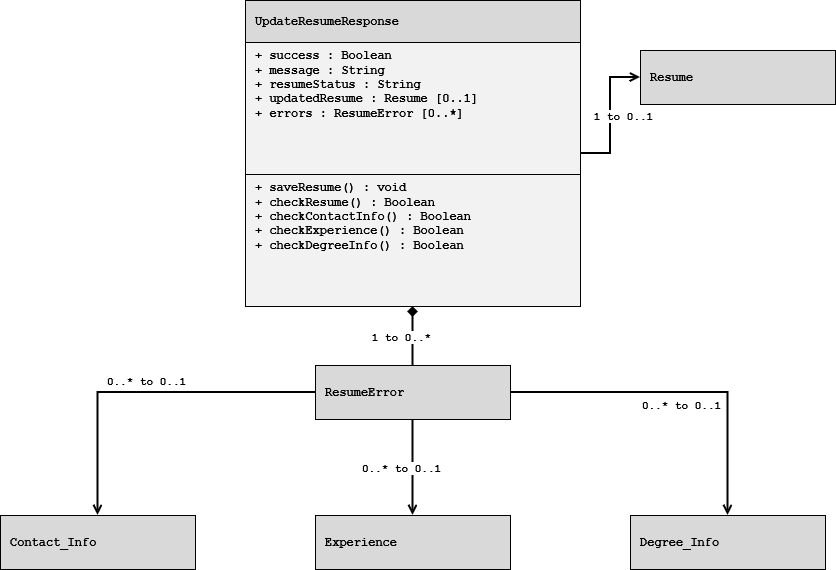

The diagram above was exported from draw.io. Its source (the exported page's mxGraphModel, read from the mxfile embedded in the PNG):
<mxGraphModel dx="1414" dy="759" grid="1" gridSize="10" guides="1" tooltips="1" connect="1" arrows="1" fold="1" page="1" pageScale="1" pageWidth="1000" pageHeight="850" math="0" shadow="0">
  <root>
    <mxCell id="0" />
    <mxCell id="1" parent="0" />
    <mxCell id="primary_title" parent="1" style="rounded=0;whiteSpace=wrap;html=1;fillColor=#D9D9D9;strokeColor=#000000;fontFamily=Courier New;fontSize=12;fontStyle=1;align=left;verticalAlign=middle;spacingLeft=8;" value=" UpdateResumeResponse" vertex="1">
      <mxGeometry height="42" width="335" x="325" y="95" as="geometry" />
    </mxCell>
    <mxCell id="primary_attrs" parent="1" style="rounded=0;whiteSpace=wrap;html=1;fillColor=#F2F2F2;strokeColor=#000000;fontFamily=Courier New;fontSize=12;fontStyle=1;align=left;verticalAlign=top;spacingLeft=8;" value="+ success : Boolean&lt;br&gt;+ message : String&lt;br&gt;+ resumeStatus : String&lt;br&gt;+ updatedResume : Resume [0..1]&lt;br&gt;+ errors : ResumeError [0..*]" vertex="1">
      <mxGeometry height="132" width="335" x="325" y="137" as="geometry" />
    </mxCell>
    <mxCell id="primary_methods" parent="1" style="rounded=0;whiteSpace=wrap;html=1;fillColor=#F2F2F2;strokeColor=#000000;fontFamily=Courier New;fontSize=12;fontStyle=1;align=left;verticalAlign=top;spacingLeft=8;" value="+ saveResume() : void&lt;br&gt;+ checkResume() : Boolean&lt;br&gt;+ checkContactInfo() : Boolean&lt;br&gt;+ checkExperience() : Boolean&lt;br&gt;+ checkDegreeInfo() : Boolean" vertex="1">
      <mxGeometry height="132" width="335" x="325" y="269" as="geometry" />
    </mxCell>
    <mxCell id="primary_anchor" parent="1" style="rounded=0;whiteSpace=wrap;html=1;fillColor=none;strokeColor=none;" vertex="1">
      <mxGeometry height="306" width="335" x="325" y="95" as="geometry" />
    </mxCell>
    <mxCell id="s0" parent="1" style="rounded=0;whiteSpace=wrap;html=1;fillColor=#D9D9D9;strokeColor=#000000;fontFamily=Courier New;fontSize=12;fontStyle=1;align=left;verticalAlign=middle;spacingLeft=8;" value=" Resume" vertex="1">
      <mxGeometry height="54" width="195" x="720" y="145" as="geometry" />
    </mxCell>
    <mxCell id="s1" parent="1" style="rounded=0;whiteSpace=wrap;html=1;fillColor=#D9D9D9;strokeColor=#000000;fontFamily=Courier New;fontSize=12;fontStyle=1;align=left;verticalAlign=middle;spacingLeft=8;" value=" ResumeError" vertex="1">
      <mxGeometry height="54" width="195" x="395" y="460" as="geometry" />
    </mxCell>
    <mxCell id="s2" parent="1" style="rounded=0;whiteSpace=wrap;html=1;fillColor=#D9D9D9;strokeColor=#000000;fontFamily=Courier New;fontSize=12;fontStyle=1;align=left;verticalAlign=middle;spacingLeft=8;" value=" Contact_Info" vertex="1">
      <mxGeometry height="54" width="195" x="80" y="610" as="geometry" />
    </mxCell>
    <mxCell id="s3" parent="1" style="rounded=0;whiteSpace=wrap;html=1;fillColor=#D9D9D9;strokeColor=#000000;fontFamily=Courier New;fontSize=12;fontStyle=1;align=left;verticalAlign=middle;spacingLeft=8;" value=" Experience" vertex="1">
      <mxGeometry height="54" width="195" x="395" y="610" as="geometry" />
    </mxCell>
    <mxCell id="s4" parent="1" style="rounded=0;whiteSpace=wrap;html=1;fillColor=#D9D9D9;strokeColor=#000000;fontFamily=Courier New;fontSize=12;fontStyle=1;align=left;verticalAlign=middle;spacingLeft=8;" value=" Degree_Info" vertex="1">
      <mxGeometry height="54" width="195" x="710" y="610" as="geometry" />
    </mxCell>
    <mxCell id="e0" edge="1" parent="1" source="primary_anchor" style="endArrow=open;endFill=0;html=1;rounded=0;strokeWidth=2;edgeStyle=orthogonalEdgeStyle;" target="s0">
      <mxGeometry relative="1" as="geometry" />
    </mxCell>
    <mxCell id="el0" connectable="0" parent="e0" style="edgeLabel;html=1;align=center;verticalAlign=middle;resizable=0;points=[];fontFamily=Courier New;fontSize=11;fontStyle=1;" value="1 to 0..1" vertex="1">
      <mxGeometry relative="1" y="-12" as="geometry">
        <mxPoint as="offset" />
      </mxGeometry>
    </mxCell>
    <mxCell id="e1" edge="1" parent="1" source="primary_anchor" style="startArrow=diamond;startFill=1;endArrow=none;html=1;rounded=0;strokeWidth=2;edgeStyle=orthogonalEdgeStyle;" target="s1">
      <mxGeometry relative="1" as="geometry" />
    </mxCell>
    <mxCell id="el1" connectable="0" parent="e1" style="edgeLabel;html=1;align=center;verticalAlign=middle;resizable=0;points=[];fontFamily=Courier New;fontSize=11;fontStyle=1;" value="1 to 0..*" vertex="1">
      <mxGeometry relative="1" y="-12" as="geometry">
        <mxPoint as="offset" />
      </mxGeometry>
    </mxCell>
    <mxCell id="e2" edge="1" parent="1" source="s1" style="endArrow=open;endFill=0;html=1;rounded=0;strokeWidth=2;edgeStyle=orthogonalEdgeStyle;" target="s2">
      <mxGeometry relative="1" as="geometry" />
    </mxCell>
    <mxCell id="el2" connectable="0" parent="e2" style="edgeLabel;html=1;align=center;verticalAlign=middle;resizable=0;points=[];fontFamily=Courier New;fontSize=11;fontStyle=1;" value="0..* to 0..1" vertex="1">
      <mxGeometry relative="1" y="-12" as="geometry">
        <mxPoint as="offset" />
      </mxGeometry>
    </mxCell>
    <mxCell id="e3" edge="1" parent="1" source="s1" style="endArrow=open;endFill=0;html=1;rounded=0;strokeWidth=2;edgeStyle=orthogonalEdgeStyle;" target="s3">
      <mxGeometry relative="1" as="geometry" />
    </mxCell>
    <mxCell id="el3" connectable="0" parent="e3" style="edgeLabel;html=1;align=center;verticalAlign=middle;resizable=0;points=[];fontFamily=Courier New;fontSize=11;fontStyle=1;" value="0..* to 0..1" vertex="1">
      <mxGeometry relative="1" y="-12" as="geometry">
        <mxPoint as="offset" />
      </mxGeometry>
    </mxCell>
    <mxCell id="e4" edge="1" parent="1" source="s1" style="endArrow=open;endFill=0;html=1;rounded=0;strokeWidth=2;edgeStyle=orthogonalEdgeStyle;" target="s4">
      <mxGeometry relative="1" as="geometry" />
    </mxCell>
    <mxCell id="el4" connectable="0" parent="e4" style="edgeLabel;html=1;align=center;verticalAlign=middle;resizable=0;points=[];fontFamily=Courier New;fontSize=11;fontStyle=1;" value="0..* to 0..1" vertex="1">
      <mxGeometry relative="1" y="-12" as="geometry">
        <mxPoint as="offset" />
      </mxGeometry>
    </mxCell>
  </root>
</mxGraphModel>